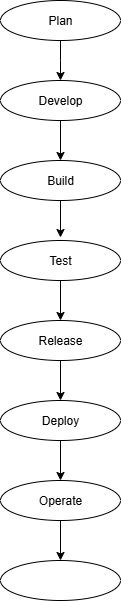

The diagram above was exported from draw.io. Its source (the exported page's mxGraphModel, read from the mxfile embedded in the PNG):
<mxGraphModel dx="632" dy="399" grid="1" gridSize="10" guides="1" tooltips="1" connect="1" arrows="1" fold="1" page="1" pageScale="1" pageWidth="827" pageHeight="1169" math="0" shadow="0">
  <root>
    <mxCell id="0" />
    <mxCell id="1" parent="0" />
    <mxCell id="WErFhoYlaylh71XVWZym-1" value="Plan" style="ellipse;whiteSpace=wrap;html=1;" vertex="1" parent="1">
      <mxGeometry x="360" y="40" width="120" height="40" as="geometry" />
    </mxCell>
    <mxCell id="WErFhoYlaylh71XVWZym-2" value="Develop" style="ellipse;whiteSpace=wrap;html=1;" vertex="1" parent="1">
      <mxGeometry x="360" y="120" width="120" height="40" as="geometry" />
    </mxCell>
    <mxCell id="WErFhoYlaylh71XVWZym-3" value="Build" style="ellipse;whiteSpace=wrap;html=1;" vertex="1" parent="1">
      <mxGeometry x="360" y="200" width="120" height="40" as="geometry" />
    </mxCell>
    <mxCell id="WErFhoYlaylh71XVWZym-4" value="Test" style="ellipse;whiteSpace=wrap;html=1;" vertex="1" parent="1">
      <mxGeometry x="360" y="280" width="120" height="40" as="geometry" />
    </mxCell>
    <mxCell id="WErFhoYlaylh71XVWZym-5" value="Release" style="ellipse;whiteSpace=wrap;html=1;" vertex="1" parent="1">
      <mxGeometry x="360" y="360" width="120" height="40" as="geometry" />
    </mxCell>
    <mxCell id="WErFhoYlaylh71XVWZym-6" value="Deploy" style="ellipse;whiteSpace=wrap;html=1;" vertex="1" parent="1">
      <mxGeometry x="360" y="440" width="120" height="40" as="geometry" />
    </mxCell>
    <mxCell id="WErFhoYlaylh71XVWZym-7" value="Operate" style="ellipse;whiteSpace=wrap;html=1;" vertex="1" parent="1">
      <mxGeometry x="360" y="520" width="120" height="40" as="geometry" />
    </mxCell>
    <mxCell id="WErFhoYlaylh71XVWZym-8" value="" style="ellipse;whiteSpace=wrap;html=1;" vertex="1" parent="1">
      <mxGeometry x="360" y="600" width="120" height="40" as="geometry" />
    </mxCell>
    <mxCell id="WErFhoYlaylh71XVWZym-12" value="" style="endArrow=classic;html=1;rounded=0;exitX=0.5;exitY=1;exitDx=0;exitDy=0;entryX=0.5;entryY=0;entryDx=0;entryDy=0;" edge="1" parent="1" source="WErFhoYlaylh71XVWZym-1" target="WErFhoYlaylh71XVWZym-2">
      <mxGeometry width="50" height="50" relative="1" as="geometry">
        <mxPoint x="380" y="350" as="sourcePoint" />
        <mxPoint x="430" y="300" as="targetPoint" />
        <Array as="points">
          <mxPoint x="420" y="100" />
        </Array>
      </mxGeometry>
    </mxCell>
    <mxCell id="WErFhoYlaylh71XVWZym-13" value="" style="endArrow=classic;html=1;rounded=0;exitX=0.5;exitY=1;exitDx=0;exitDy=0;entryX=0.5;entryY=0;entryDx=0;entryDy=0;" edge="1" parent="1" source="WErFhoYlaylh71XVWZym-2" target="WErFhoYlaylh71XVWZym-3">
      <mxGeometry width="50" height="50" relative="1" as="geometry">
        <mxPoint x="400" y="220" as="sourcePoint" />
        <mxPoint x="450" y="170" as="targetPoint" />
      </mxGeometry>
    </mxCell>
    <mxCell id="WErFhoYlaylh71XVWZym-14" value="" style="endArrow=classic;html=1;rounded=0;exitX=0.5;exitY=1;exitDx=0;exitDy=0;" edge="1" parent="1" source="WErFhoYlaylh71XVWZym-3">
      <mxGeometry width="50" height="50" relative="1" as="geometry">
        <mxPoint x="400" y="290" as="sourcePoint" />
        <mxPoint x="420" y="277" as="targetPoint" />
      </mxGeometry>
    </mxCell>
    <mxCell id="WErFhoYlaylh71XVWZym-15" value="" style="endArrow=classic;html=1;rounded=0;exitX=0.5;exitY=1;exitDx=0;exitDy=0;entryX=0.5;entryY=0;entryDx=0;entryDy=0;" edge="1" parent="1" source="WErFhoYlaylh71XVWZym-4" target="WErFhoYlaylh71XVWZym-5">
      <mxGeometry width="50" height="50" relative="1" as="geometry">
        <mxPoint x="400" y="330" as="sourcePoint" />
        <mxPoint x="450" y="280" as="targetPoint" />
      </mxGeometry>
    </mxCell>
    <mxCell id="WErFhoYlaylh71XVWZym-16" value="" style="endArrow=classic;html=1;rounded=0;exitX=0.5;exitY=1;exitDx=0;exitDy=0;entryX=0.5;entryY=0;entryDx=0;entryDy=0;" edge="1" parent="1" source="WErFhoYlaylh71XVWZym-5" target="WErFhoYlaylh71XVWZym-6">
      <mxGeometry width="50" height="50" relative="1" as="geometry">
        <mxPoint x="400" y="490" as="sourcePoint" />
        <mxPoint x="450" y="440" as="targetPoint" />
      </mxGeometry>
    </mxCell>
    <mxCell id="WErFhoYlaylh71XVWZym-17" value="" style="endArrow=classic;html=1;rounded=0;exitX=0.5;exitY=1;exitDx=0;exitDy=0;entryX=0.5;entryY=0;entryDx=0;entryDy=0;" edge="1" parent="1" source="WErFhoYlaylh71XVWZym-6" target="WErFhoYlaylh71XVWZym-7">
      <mxGeometry width="50" height="50" relative="1" as="geometry">
        <mxPoint x="400" y="580" as="sourcePoint" />
        <mxPoint x="450" y="530" as="targetPoint" />
      </mxGeometry>
    </mxCell>
    <mxCell id="WErFhoYlaylh71XVWZym-18" value="" style="endArrow=classic;html=1;rounded=0;exitX=0.5;exitY=1;exitDx=0;exitDy=0;entryX=0.5;entryY=0;entryDx=0;entryDy=0;" edge="1" parent="1" source="WErFhoYlaylh71XVWZym-7" target="WErFhoYlaylh71XVWZym-8">
      <mxGeometry width="50" height="50" relative="1" as="geometry">
        <mxPoint x="400" y="580" as="sourcePoint" />
        <mxPoint x="450" y="530" as="targetPoint" />
      </mxGeometry>
    </mxCell>
  </root>
</mxGraphModel>